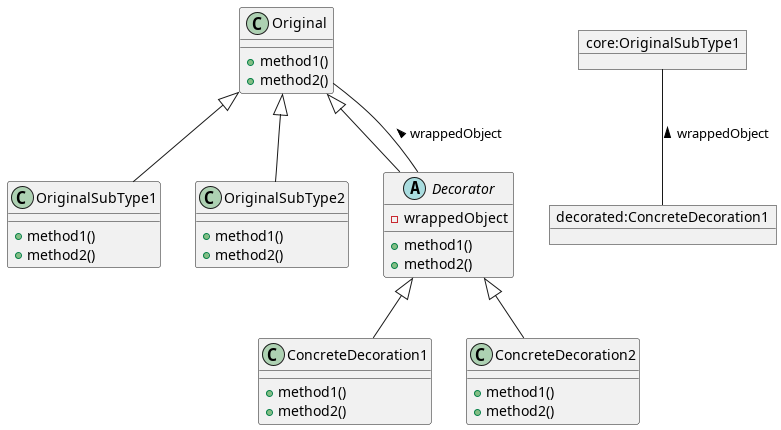

The diagram above was rendered by PlantUML. Its source (embedded in the PNG):
@startuml
class Original
Original <|-- OriginalSubType1
Original <|-- OriginalSubType2

abstract class Decorator
Original <|-- Decorator
Decorator -- Original : wrappedObject >

Decorator <|-- ConcreteDecoration1
Decorator <|-- ConcreteDecoration2

object "core:OriginalSubType1" as core
object "decorated:ConcreteDecoration1" as dec

core -- dec : wrappedObject <

Original : +method1()
Original : +method2()
OriginalSubType1 : +method1()
OriginalSubType1 : +method2()
OriginalSubType2 : +method1()
OriginalSubType2 : +method2()

Decorator : +method1()
Decorator : +method2()
Decorator : -wrappedObject

ConcreteDecoration1 : +method1()
ConcreteDecoration1 : +method2()
ConcreteDecoration2 : +method1()
ConcreteDecoration2 : +method2()
@enduml